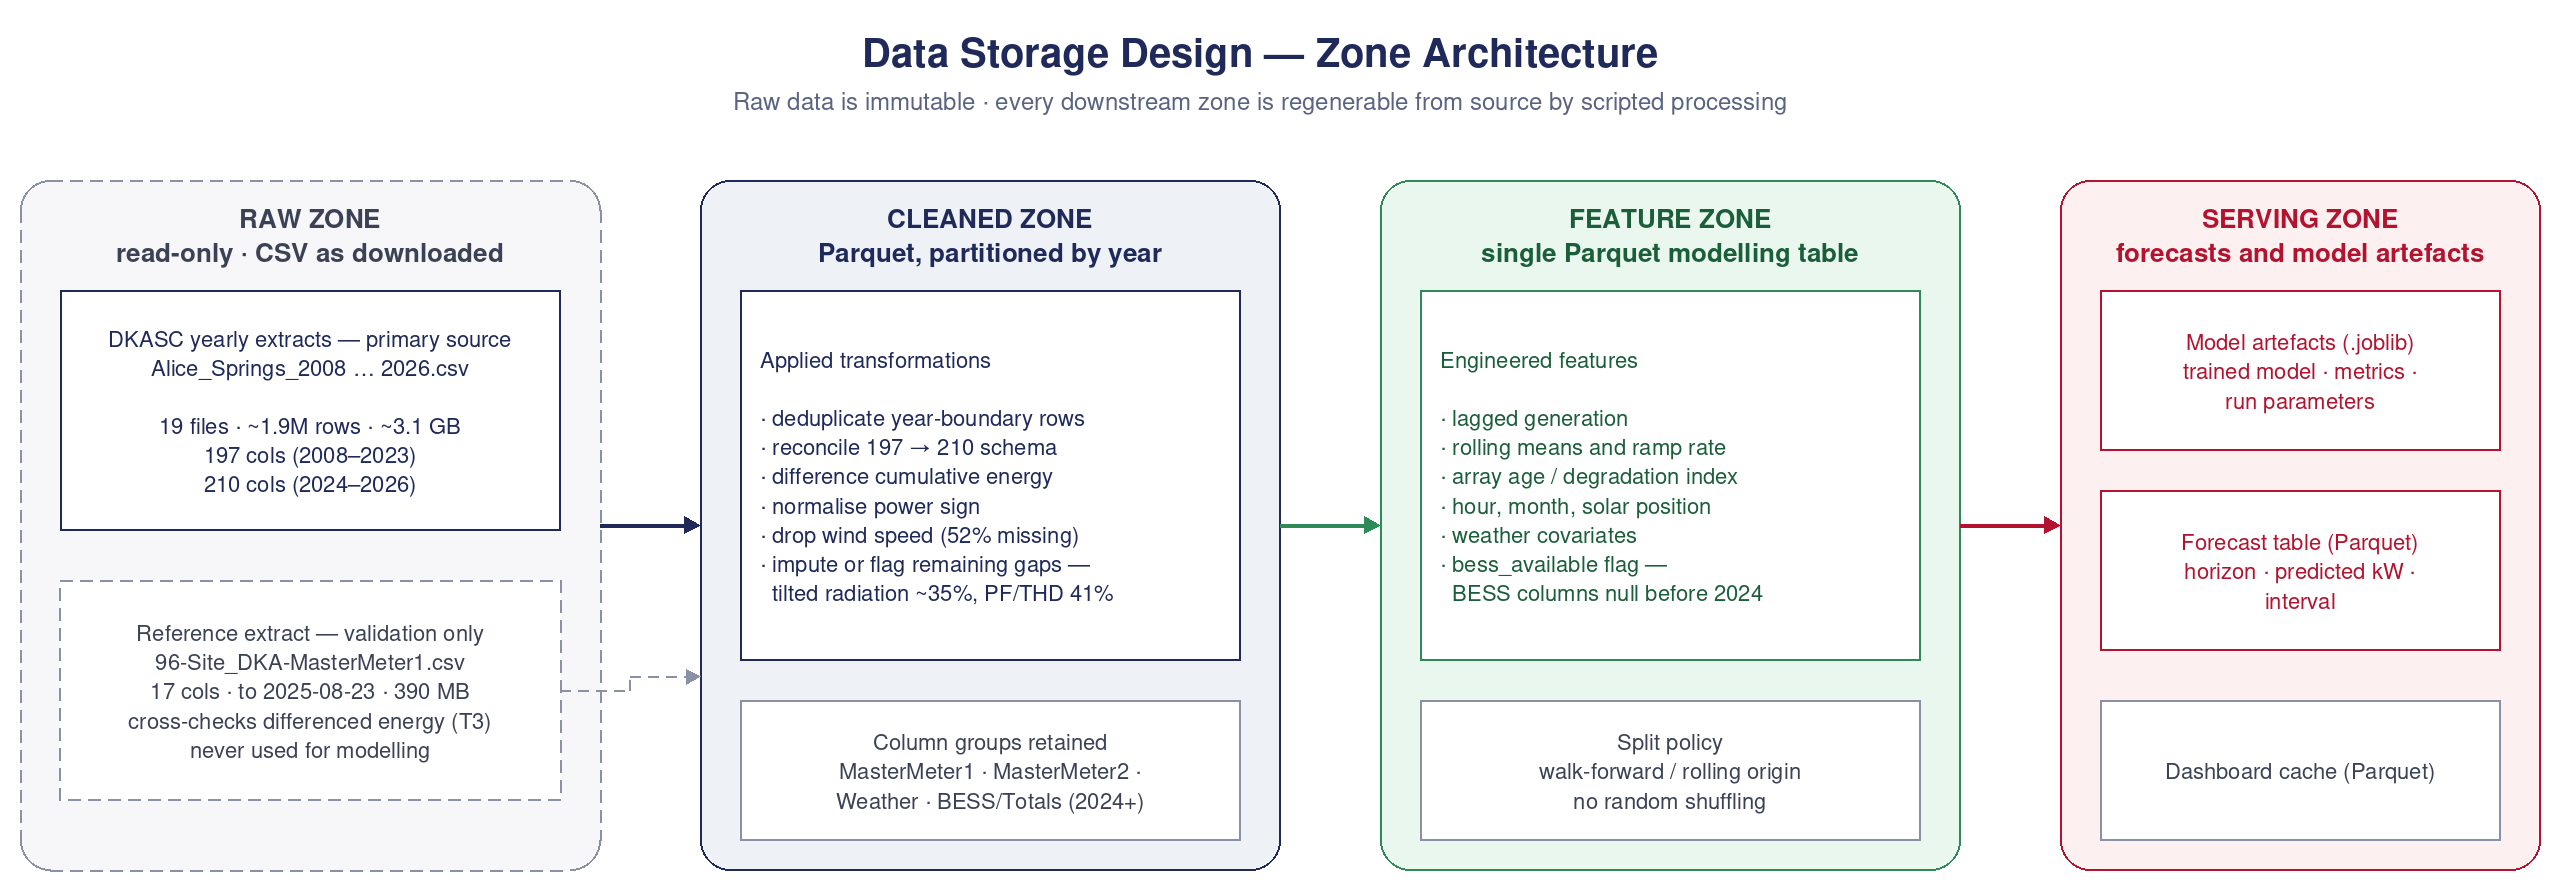

The diagram above was exported from draw.io. Its source (the exported page's mxGraphModel, read from the mxfile embedded in the PNG):
<mxGraphModel dx="1400" dy="800" grid="0" gridSize="10" guides="1" tooltips="1" connect="1" arrows="1" fold="1" page="1" pageScale="1" pageWidth="1400" pageHeight="700" math="0" shadow="0">
  <root>
    <mxCell id="0" />
    <mxCell id="1" parent="0" />
    <mxCell id="title" value="Data Storage Design — Zone Architecture" style="text;html=1;fontSize=20;fontStyle=1;align=center;fontColor=#1F2A5A;" vertex="1" parent="1">
      <mxGeometry x="40" y="20" width="1240" height="30" as="geometry" />
    </mxCell>
    <mxCell id="sub" value="Raw data is immutable · every downstream zone is regenerable from source by scripted processing" style="text;html=1;fontSize=12;align=center;fontColor=#5A6480;" vertex="1" parent="1">
      <mxGeometry x="40" y="50" width="1240" height="20" as="geometry" />
    </mxCell>
    <mxCell id="z1" value="RAW ZONE&#10;read-only · CSV as downloaded" style="rounded=1;whiteSpace=wrap;html=1;fillColor=#F7F7F9;strokeColor=#8A90A5;fontColor=#3C4256;fontSize=13;fontStyle=1;verticalAlign=top;spacingTop=10;dashed=1;" vertex="1" parent="1">
      <mxGeometry x="40" y="100" width="290" height="345" as="geometry" />
    </mxCell>
    <mxCell id="z1a" value="DKASC yearly extracts — primary source&#10;Alice_Springs_2008 … 2026.csv&#10;&#10;19 files · ~1.9M rows · ~3.1 GB&#10;197 cols (2008–2023)&#10;210 cols (2024–2026)" style="rounded=0;whiteSpace=wrap;html=1;fillColor=#FFFFFF;strokeColor=#1F2A5A;fontColor=#1F2A5A;fontSize=11;" vertex="1" parent="1">
      <mxGeometry x="60" y="155" width="250" height="120" as="geometry" />
    </mxCell>
    <mxCell id="z1ref" value="Reference extract — validation only&#10;96-Site_DKA-MasterMeter1.csv&#10;17 cols · to 2025-08-23 · 390 MB&#10;cross-checks differenced energy (T3)&#10;never used for modelling" style="rounded=0;whiteSpace=wrap;html=1;fillColor=#FFFFFF;strokeColor=#8A90A5;fontColor=#3C4256;fontSize=11;dashed=1;" vertex="1" parent="1">
      <mxGeometry x="60" y="300" width="250" height="110" as="geometry" />
    </mxCell>
    <mxCell id="z2" value="CLEANED ZONE&#10;Parquet, partitioned by year" style="rounded=1;whiteSpace=wrap;html=1;fillColor=#EEF2F7;strokeColor=#1F2A5A;fontColor=#1F2A5A;fontSize=13;fontStyle=1;verticalAlign=top;spacingTop=10;" vertex="1" parent="1">
      <mxGeometry x="380" y="100" width="290" height="345" as="geometry" />
    </mxCell>
    <mxCell id="z2a" value="Applied transformations&#10;&#10;· deduplicate year-boundary rows&#10;· reconcile 197 → 210 schema&#10;· difference cumulative energy&#10;· normalise power sign&#10;· drop wind speed (52% missing)&#10;· impute or flag remaining gaps —&#10;  tilted radiation ~35%, PF/THD 41%" style="rounded=0;whiteSpace=wrap;html=1;fillColor=#FFFFFF;strokeColor=#1F2A5A;fontColor=#1F2A5A;fontSize=11;align=left;spacingLeft=10;" vertex="1" parent="1">
      <mxGeometry x="400" y="155" width="250" height="185" as="geometry" />
    </mxCell>
    <mxCell id="z2b" value="Column groups retained&#10;MasterMeter1 · MasterMeter2 ·&#10;Weather · BESS/Totals (2024+)" style="rounded=0;whiteSpace=wrap;html=1;fillColor=#FFFFFF;strokeColor=#8A90A5;fontColor=#3C4256;fontSize=11;" vertex="1" parent="1">
      <mxGeometry x="400" y="360" width="250" height="70" as="geometry" />
    </mxCell>
    <mxCell id="z3" value="FEATURE ZONE&#10;single Parquet modelling table" style="rounded=1;whiteSpace=wrap;html=1;fillColor=#EAF7EF;strokeColor=#2E8B57;fontColor=#1B5E3A;fontSize=13;fontStyle=1;verticalAlign=top;spacingTop=10;" vertex="1" parent="1">
      <mxGeometry x="720" y="100" width="290" height="345" as="geometry" />
    </mxCell>
    <mxCell id="z3a" value="Engineered features&#10;&#10;· lagged generation&#10;· rolling means and ramp rate&#10;· array age / degradation index&#10;· hour, month, solar position&#10;· weather covariates&#10;· bess_available flag —&#10;  BESS columns null before 2024" style="rounded=0;whiteSpace=wrap;html=1;fillColor=#FFFFFF;strokeColor=#2E8B57;fontColor=#1B5E3A;fontSize=11;align=left;spacingLeft=10;" vertex="1" parent="1">
      <mxGeometry x="740" y="155" width="250" height="185" as="geometry" />
    </mxCell>
    <mxCell id="z3b" value="Split policy&#10;walk-forward / rolling origin&#10;no random shuffling" style="rounded=0;whiteSpace=wrap;html=1;fillColor=#FFFFFF;strokeColor=#8A90A5;fontColor=#3C4256;fontSize=11;" vertex="1" parent="1">
      <mxGeometry x="740" y="360" width="250" height="70" as="geometry" />
    </mxCell>
    <mxCell id="z4" value="SERVING ZONE&#10;forecasts and model artefacts" style="rounded=1;whiteSpace=wrap;html=1;fillColor=#FDF0F0;strokeColor=#B3132E;fontColor=#B3132E;fontSize=13;fontStyle=1;verticalAlign=top;spacingTop=10;" vertex="1" parent="1">
      <mxGeometry x="1060" y="100" width="240" height="345" as="geometry" />
    </mxCell>
    <mxCell id="z4a" value="Model artefacts (.joblib)&#10;trained model · metrics ·&#10;run parameters" style="rounded=0;whiteSpace=wrap;html=1;fillColor=#FFFFFF;strokeColor=#B3132E;fontColor=#B3132E;fontSize=11;" vertex="1" parent="1">
      <mxGeometry x="1080" y="155" width="200" height="80" as="geometry" />
    </mxCell>
    <mxCell id="z4b" value="Forecast table (Parquet)&#10;horizon · predicted kW ·&#10;interval" style="rounded=0;whiteSpace=wrap;html=1;fillColor=#FFFFFF;strokeColor=#B3132E;fontColor=#B3132E;fontSize=11;" vertex="1" parent="1">
      <mxGeometry x="1080" y="255" width="200" height="80" as="geometry" />
    </mxCell>
    <mxCell id="z4c" value="Dashboard cache (Parquet)" style="rounded=0;whiteSpace=wrap;html=1;fillColor=#FFFFFF;strokeColor=#8A90A5;fontColor=#3C4256;fontSize=11;" vertex="1" parent="1">
      <mxGeometry x="1080" y="360" width="200" height="70" as="geometry" />
    </mxCell>
    <mxCell id="ea" style="edgeStyle=orthogonalEdgeStyle;rounded=1;html=1;strokeColor=#1F2A5A;strokeWidth=2;endArrow=block;exitX=1;exitY=0.5;entryX=0;entryY=0.5;" edge="1" parent="1" source="z1" target="z2">
      <mxGeometry relative="1" as="geometry" />
    </mxCell>
    <mxCell id="eref" style="edgeStyle=orthogonalEdgeStyle;rounded=1;html=1;strokeColor=#8A90A5;strokeWidth=1;endArrow=block;dashed=1;exitX=1;exitY=0.5;entryX=0;entryY=0.72;" edge="1" parent="1" source="z1ref" target="z2">
      <mxGeometry relative="1" as="geometry" />
    </mxCell>
    <mxCell id="eb" style="edgeStyle=orthogonalEdgeStyle;rounded=1;html=1;strokeColor=#2E8B57;strokeWidth=2;endArrow=block;exitX=1;exitY=0.5;entryX=0;entryY=0.5;" edge="1" parent="1" source="z2" target="z3">
      <mxGeometry relative="1" as="geometry" />
    </mxCell>
    <mxCell id="ec" style="edgeStyle=orthogonalEdgeStyle;rounded=1;html=1;strokeColor=#B3132E;strokeWidth=2;endArrow=block;exitX=1;exitY=0.5;entryX=0;entryY=0.5;" edge="1" parent="1" source="z3" target="z4">
      <mxGeometry relative="1" as="geometry" />
    </mxCell>
  </root>
</mxGraphModel>